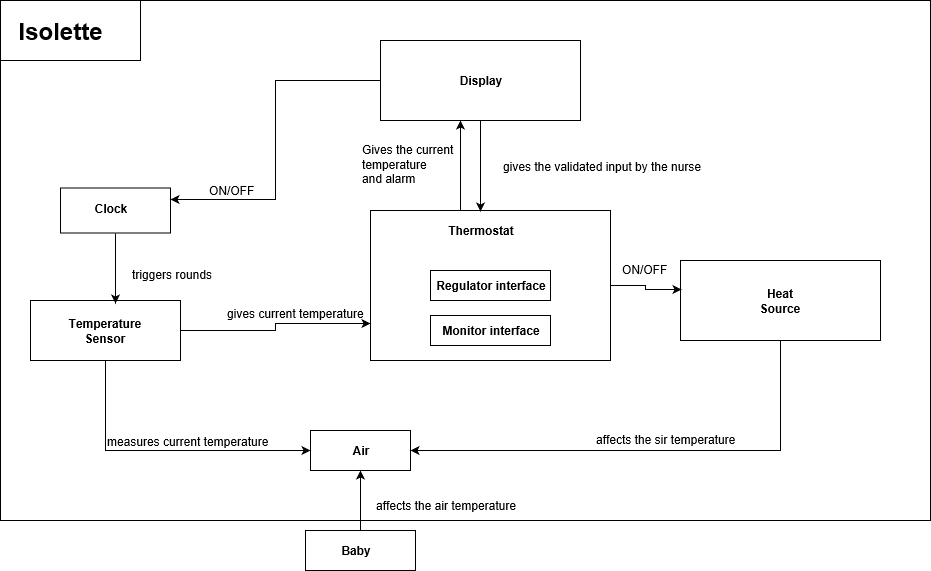

The diagram above was exported from draw.io. Its source (the exported page's mxGraphModel, read from the mxfile embedded in the PNG):
<mxGraphModel grid="1" dx="1844" dy="450" gridSize="10" guides="1" tooltips="1" connect="1" arrows="1" fold="1" page="1" pageScale="1" pageWidth="850" pageHeight="1100" math="0" shadow="0">
  <root>
    <mxCell id="5RLssrXnechZdifcpXwQ-0" />
    <mxCell id="5RLssrXnechZdifcpXwQ-1" parent="5RLssrXnechZdifcpXwQ-0" />
    <mxCell id="fVvowcK_4jjo2TGquuSU-29" value="" parent="5RLssrXnechZdifcpXwQ-1" vertex="1" style="rounded=0;whiteSpace=wrap;html=1;fillColor=none;">
      <mxGeometry as="geometry" x="-100" y="20" width="140" height="60" />
    </mxCell>
    <mxCell id="fVvowcK_4jjo2TGquuSU-30" value="&lt;b&gt;&lt;font style=&quot;font-size: 24px&quot;&gt;Isolette&lt;/font&gt;&lt;/b&gt;" parent="5RLssrXnechZdifcpXwQ-1" vertex="1" style="text;html=1;strokeColor=none;fillColor=none;align=center;verticalAlign=middle;whiteSpace=wrap;rounded=0;">
      <mxGeometry as="geometry" x="-60" y="40" width="40" height="20" />
    </mxCell>
    <mxCell id="MbQSS7RLklk3y1S7U7Id-23" value="" parent="5RLssrXnechZdifcpXwQ-1" style="edgeStyle=orthogonalEdgeStyle;rounded=0;orthogonalLoop=1;jettySize=auto;html=1;exitX=0.375;exitY=0.002;exitDx=0;exitDy=0;exitPerimeter=0;entryX=0.4;entryY=1;entryDx=0;entryDy=0;entryPerimeter=0;" edge="1" target="MbQSS7RLklk3y1S7U7Id-8" source="fVvowcK_4jjo2TGquuSU-32">
      <mxGeometry as="geometry" relative="1">
        <mxPoint as="targetPoint" x="360" y="150" />
      </mxGeometry>
    </mxCell>
    <mxCell id="MbQSS7RLklk3y1S7U7Id-48" parent="5RLssrXnechZdifcpXwQ-1" style="edgeStyle=orthogonalEdgeStyle;rounded=0;orthogonalLoop=1;jettySize=auto;html=1;exitX=1;exitY=0.5;exitDx=0;exitDy=0;entryX=0.003;entryY=0.367;entryDx=0;entryDy=0;entryPerimeter=0;" edge="1" target="MbQSS7RLklk3y1S7U7Id-10" source="fVvowcK_4jjo2TGquuSU-32">
      <mxGeometry as="geometry" relative="1" />
    </mxCell>
    <mxCell id="fVvowcK_4jjo2TGquuSU-32" value="" parent="5RLssrXnechZdifcpXwQ-1" vertex="1" style="rounded=0;whiteSpace=wrap;html=1;fillColor=none;">
      <mxGeometry as="geometry" x="270" y="230" width="240" height="150" />
    </mxCell>
    <mxCell id="MbQSS7RLklk3y1S7U7Id-0" value="&lt;b&gt;Monitor interface&lt;/b&gt;" parent="5RLssrXnechZdifcpXwQ-1" vertex="1" style="rounded=0;whiteSpace=wrap;html=1;fillColor=none;">
      <mxGeometry as="geometry" x="330" y="335" width="120" height="30" />
    </mxCell>
    <mxCell id="MbQSS7RLklk3y1S7U7Id-1" value="&lt;b&gt;Regulator interface&lt;/b&gt;" parent="5RLssrXnechZdifcpXwQ-1" vertex="1" style="rounded=0;whiteSpace=wrap;html=1;fillColor=none;">
      <mxGeometry as="geometry" x="330" y="290" width="120" height="30" />
    </mxCell>
    <mxCell id="MbQSS7RLklk3y1S7U7Id-2" value="&lt;b&gt;Thermostat&lt;/b&gt;" parent="5RLssrXnechZdifcpXwQ-1" vertex="1" style="text;html=1;strokeColor=none;fillColor=none;align=center;verticalAlign=middle;whiteSpace=wrap;rounded=0;">
      <mxGeometry as="geometry" x="360" y="240" width="40" height="20" />
    </mxCell>
    <mxCell id="MbQSS7RLklk3y1S7U7Id-25" parent="5RLssrXnechZdifcpXwQ-1" style="edgeStyle=orthogonalEdgeStyle;rounded=0;orthogonalLoop=1;jettySize=auto;html=1;exitX=1;exitY=0.5;exitDx=0;exitDy=0;entryX=0;entryY=0.75;entryDx=0;entryDy=0;" edge="1" target="fVvowcK_4jjo2TGquuSU-32" source="MbQSS7RLklk3y1S7U7Id-3">
      <mxGeometry as="geometry" relative="1">
        <mxPoint as="targetPoint" x="260" y="340" />
      </mxGeometry>
    </mxCell>
    <mxCell id="MbQSS7RLklk3y1S7U7Id-28" parent="5RLssrXnechZdifcpXwQ-1" style="edgeStyle=orthogonalEdgeStyle;rounded=0;orthogonalLoop=1;jettySize=auto;html=1;exitX=0.5;exitY=1;exitDx=0;exitDy=0;entryX=0;entryY=0.5;entryDx=0;entryDy=0;" edge="1" target="MbQSS7RLklk3y1S7U7Id-12" source="MbQSS7RLklk3y1S7U7Id-3">
      <mxGeometry as="geometry" relative="1" />
    </mxCell>
    <mxCell id="MbQSS7RLklk3y1S7U7Id-3" value="" parent="5RLssrXnechZdifcpXwQ-1" vertex="1" style="rounded=0;whiteSpace=wrap;html=1;fillColor=none;">
      <mxGeometry as="geometry" x="-70" y="320" width="150" height="60" />
    </mxCell>
    <mxCell id="MbQSS7RLklk3y1S7U7Id-4" value="&lt;b&gt;Temperature Sensor&lt;/b&gt;" parent="5RLssrXnechZdifcpXwQ-1" vertex="1" style="text;html=1;strokeColor=none;fillColor=none;align=center;verticalAlign=middle;whiteSpace=wrap;rounded=0;">
      <mxGeometry as="geometry" x="-15" y="340" width="40" height="20" />
    </mxCell>
    <mxCell id="MbQSS7RLklk3y1S7U7Id-42" parent="5RLssrXnechZdifcpXwQ-1" style="edgeStyle=orthogonalEdgeStyle;rounded=0;orthogonalLoop=1;jettySize=auto;html=1;exitX=0.5;exitY=1;exitDx=0;exitDy=0;entryX=0.569;entryY=0.055;entryDx=0;entryDy=0;entryPerimeter=0;" edge="1" target="MbQSS7RLklk3y1S7U7Id-3" source="MbQSS7RLklk3y1S7U7Id-5">
      <mxGeometry as="geometry" relative="1" />
    </mxCell>
    <mxCell id="MbQSS7RLklk3y1S7U7Id-5" value="" parent="5RLssrXnechZdifcpXwQ-1" vertex="1" style="rounded=0;whiteSpace=wrap;html=1;fillColor=none;">
      <mxGeometry as="geometry" x="-40" y="207.5" width="110" height="45" />
    </mxCell>
    <mxCell id="MbQSS7RLklk3y1S7U7Id-6" value="&lt;b&gt;Clock&lt;/b&gt;" parent="5RLssrXnechZdifcpXwQ-1" vertex="1" style="text;html=1;strokeColor=none;fillColor=none;align=center;verticalAlign=middle;whiteSpace=wrap;rounded=0;">
      <mxGeometry as="geometry" x="-10" y="217.5" width="40" height="20" />
    </mxCell>
    <mxCell id="MbQSS7RLklk3y1S7U7Id-19" value="" parent="5RLssrXnechZdifcpXwQ-1" style="edgeStyle=orthogonalEdgeStyle;rounded=0;orthogonalLoop=1;jettySize=auto;html=1;entryX=0.458;entryY=0.009;entryDx=0;entryDy=0;entryPerimeter=0;" edge="1" target="fVvowcK_4jjo2TGquuSU-32" source="MbQSS7RLklk3y1S7U7Id-8">
      <mxGeometry as="geometry" relative="1">
        <mxPoint as="targetPoint" x="380" y="220" />
      </mxGeometry>
    </mxCell>
    <mxCell id="MbQSS7RLklk3y1S7U7Id-45" parent="5RLssrXnechZdifcpXwQ-1" style="edgeStyle=orthogonalEdgeStyle;rounded=0;orthogonalLoop=1;jettySize=auto;html=1;exitX=0;exitY=0.5;exitDx=0;exitDy=0;entryX=1;entryY=0.25;entryDx=0;entryDy=0;" edge="1" target="MbQSS7RLklk3y1S7U7Id-5" source="MbQSS7RLklk3y1S7U7Id-8">
      <mxGeometry as="geometry" relative="1" />
    </mxCell>
    <mxCell id="MbQSS7RLklk3y1S7U7Id-8" value="" parent="5RLssrXnechZdifcpXwQ-1" vertex="1" style="rounded=0;whiteSpace=wrap;html=1;fillColor=none;">
      <mxGeometry as="geometry" x="280" y="60" width="200" height="80" />
    </mxCell>
    <mxCell id="MbQSS7RLklk3y1S7U7Id-9" value="&lt;b&gt;Display&lt;/b&gt;" parent="5RLssrXnechZdifcpXwQ-1" vertex="1" style="text;html=1;strokeColor=none;fillColor=none;align=center;verticalAlign=middle;whiteSpace=wrap;rounded=0;">
      <mxGeometry as="geometry" x="360" y="90" width="40" height="20" />
    </mxCell>
    <mxCell id="MbQSS7RLklk3y1S7U7Id-34" parent="5RLssrXnechZdifcpXwQ-1" style="edgeStyle=orthogonalEdgeStyle;rounded=0;orthogonalLoop=1;jettySize=auto;html=1;exitX=0.5;exitY=1;exitDx=0;exitDy=0;entryX=1;entryY=0.5;entryDx=0;entryDy=0;" edge="1" target="MbQSS7RLklk3y1S7U7Id-12" source="MbQSS7RLklk3y1S7U7Id-10">
      <mxGeometry as="geometry" relative="1" />
    </mxCell>
    <mxCell id="MbQSS7RLklk3y1S7U7Id-10" value="" parent="5RLssrXnechZdifcpXwQ-1" vertex="1" style="rounded=0;whiteSpace=wrap;html=1;fillColor=none;">
      <mxGeometry as="geometry" x="580" y="280" width="200" height="80" />
    </mxCell>
    <mxCell id="MbQSS7RLklk3y1S7U7Id-11" value="&lt;b&gt;Heat Source&lt;/b&gt;" parent="5RLssrXnechZdifcpXwQ-1" vertex="1" style="text;html=1;strokeColor=none;fillColor=none;align=center;verticalAlign=middle;whiteSpace=wrap;rounded=0;">
      <mxGeometry as="geometry" x="660" y="310" width="40" height="20" />
    </mxCell>
    <mxCell id="MbQSS7RLklk3y1S7U7Id-12" value="" parent="5RLssrXnechZdifcpXwQ-1" vertex="1" style="rounded=0;whiteSpace=wrap;html=1;fillColor=none;">
      <mxGeometry as="geometry" x="210" y="450" width="100" height="40" />
    </mxCell>
    <mxCell id="MbQSS7RLklk3y1S7U7Id-13" value="&lt;b&gt;Air&lt;/b&gt;" parent="5RLssrXnechZdifcpXwQ-1" vertex="1" style="text;html=1;strokeColor=none;fillColor=none;align=center;verticalAlign=middle;whiteSpace=wrap;rounded=0;">
      <mxGeometry as="geometry" x="240" y="460" width="40" height="20" />
    </mxCell>
    <mxCell id="MbQSS7RLklk3y1S7U7Id-32" parent="5RLssrXnechZdifcpXwQ-1" style="edgeStyle=orthogonalEdgeStyle;rounded=0;orthogonalLoop=1;jettySize=auto;html=1;exitX=0.5;exitY=0;exitDx=0;exitDy=0;entryX=0.5;entryY=1;entryDx=0;entryDy=0;" edge="1" target="MbQSS7RLklk3y1S7U7Id-12" source="MbQSS7RLklk3y1S7U7Id-14">
      <mxGeometry as="geometry" relative="1" />
    </mxCell>
    <mxCell id="MbQSS7RLklk3y1S7U7Id-14" value="" parent="5RLssrXnechZdifcpXwQ-1" vertex="1" style="rounded=0;whiteSpace=wrap;html=1;fillColor=none;">
      <mxGeometry as="geometry" x="205" y="550" width="110" height="40" />
    </mxCell>
    <mxCell id="MbQSS7RLklk3y1S7U7Id-15" value="&lt;b&gt;Baby&lt;/b&gt;" parent="5RLssrXnechZdifcpXwQ-1" vertex="1" style="text;html=1;strokeColor=none;fillColor=none;align=center;verticalAlign=middle;whiteSpace=wrap;rounded=0;">
      <mxGeometry as="geometry" x="235" y="560" width="40" height="20" />
    </mxCell>
    <mxCell id="MbQSS7RLklk3y1S7U7Id-21" value="gives the validated input by the nurse&amp;nbsp;" parent="5RLssrXnechZdifcpXwQ-1" vertex="1" style="text;html=1;resizable=0;points=[];autosize=1;align=left;verticalAlign=top;spacingTop=-4;">
      <mxGeometry as="geometry" x="401" y="177" width="220" height="20" />
    </mxCell>
    <mxCell id="MbQSS7RLklk3y1S7U7Id-24" value="Gives the current&amp;nbsp;&lt;br&gt;temperature&amp;nbsp;&lt;br&gt;and alarm&amp;nbsp;" parent="5RLssrXnechZdifcpXwQ-1" vertex="1" style="text;html=1;resizable=0;points=[];autosize=1;align=left;verticalAlign=top;spacingTop=-4;">
      <mxGeometry as="geometry" x="260" y="160" width="110" height="40" />
    </mxCell>
    <mxCell id="MbQSS7RLklk3y1S7U7Id-27" value="gives current temperature" parent="5RLssrXnechZdifcpXwQ-1" vertex="1" style="text;html=1;resizable=0;points=[];autosize=1;align=left;verticalAlign=top;spacingTop=-4;">
      <mxGeometry as="geometry" x="125" y="324" width="150" height="20" />
    </mxCell>
    <mxCell id="MbQSS7RLklk3y1S7U7Id-29" value="measures current temperature" parent="5RLssrXnechZdifcpXwQ-1" vertex="1" style="text;html=1;resizable=0;points=[];autosize=1;align=left;verticalAlign=top;spacingTop=-4;">
      <mxGeometry as="geometry" x="5" y="452" width="180" height="20" />
    </mxCell>
    <mxCell id="MbQSS7RLklk3y1S7U7Id-33" value="affects the air temperature" parent="5RLssrXnechZdifcpXwQ-1" vertex="1" style="text;html=1;resizable=0;points=[];autosize=1;align=left;verticalAlign=top;spacingTop=-4;">
      <mxGeometry as="geometry" x="274" y="516" width="160" height="20" />
    </mxCell>
    <mxCell id="MbQSS7RLklk3y1S7U7Id-36" value="affects the sir temperature" parent="5RLssrXnechZdifcpXwQ-1" vertex="1" style="text;html=1;resizable=0;points=[];autosize=1;align=left;verticalAlign=top;spacingTop=-4;">
      <mxGeometry as="geometry" x="494" y="450" width="150" height="20" />
    </mxCell>
    <mxCell id="MbQSS7RLklk3y1S7U7Id-46" value="ON/OFF&amp;nbsp;" parent="5RLssrXnechZdifcpXwQ-1" vertex="1" style="text;html=1;resizable=0;points=[];autosize=1;align=left;verticalAlign=top;spacingTop=-4;">
      <mxGeometry as="geometry" x="107" y="201" width="60" height="20" />
    </mxCell>
    <mxCell id="MbQSS7RLklk3y1S7U7Id-47" value="triggers rounds" parent="5RLssrXnechZdifcpXwQ-1" vertex="1" style="text;html=1;resizable=0;points=[];autosize=1;align=left;verticalAlign=top;spacingTop=-4;">
      <mxGeometry as="geometry" x="30" y="285" width="100" height="20" />
    </mxCell>
    <mxCell id="MbQSS7RLklk3y1S7U7Id-49" value="ON/OFF" parent="5RLssrXnechZdifcpXwQ-1" vertex="1" style="text;html=1;resizable=0;points=[];autosize=1;align=left;verticalAlign=top;spacingTop=-4;">
      <mxGeometry as="geometry" x="520" y="280" width="60" height="20" />
    </mxCell>
    <mxCell id="MbQSS7RLklk3y1S7U7Id-51" value="" parent="5RLssrXnechZdifcpXwQ-1" vertex="1" style="rounded=0;whiteSpace=wrap;html=1;fillColor=none;">
      <mxGeometry as="geometry" x="-100" y="20" width="930" height="520" />
    </mxCell>
  </root>
</mxGraphModel>